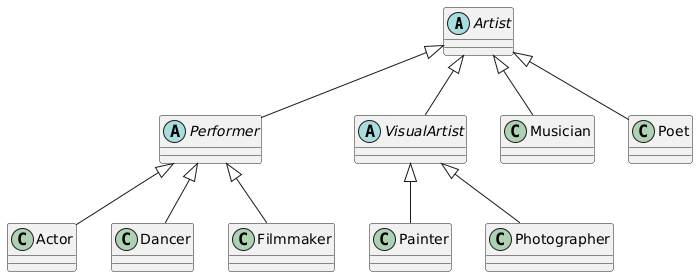

The diagram above was rendered by PlantUML. Its source (embedded in the PNG):
@startuml
abstract class Artist
abstract class Performer
abstract class VisualArtist

class Actor
class Dancer
class Filmmaker
class Painter
class Photographer
class Musician
class Poet

Artist <|-- Performer
Artist <|-- VisualArtist
Artist <|-- Musician
Artist <|-- Poet

Performer <|-- Actor
Performer <|-- Dancer
Performer <|-- Filmmaker

VisualArtist <|-- Painter
VisualArtist <|-- Photographer
@enduml